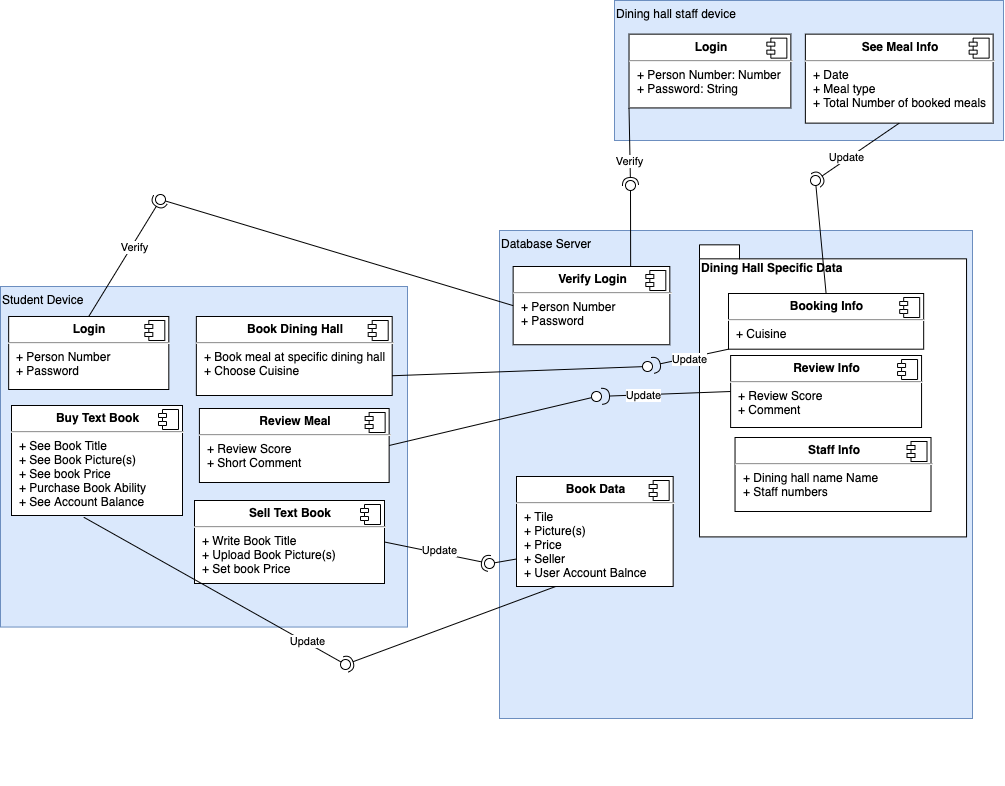

The diagram above was exported from draw.io. Its source (the exported page's mxGraphModel, read from the mxfile embedded in the PNG):
<mxGraphModel dx="1678" dy="914" grid="0" gridSize="10" guides="1" tooltips="1" connect="1" arrows="1" fold="1" page="1" pageScale="1" pageWidth="1100" pageHeight="850" background="#FFFFFF" math="0" shadow="0">
  <root>
    <mxCell id="0" />
    <mxCell id="1" parent="0" />
    <mxCell id="Oh-3adqw7K7T8iNf7OZb-41" value="" style="group" parent="1" vertex="1" connectable="0">
      <mxGeometry x="557" y="374" width="473" height="488" as="geometry" />
    </mxCell>
    <mxCell id="Oh-3adqw7K7T8iNf7OZb-3" value="Database Server" style="rounded=0;whiteSpace=wrap;html=1;verticalAlign=top;align=left;container=1;fillColor=#dae8fc;strokeColor=#6c8ebf;" parent="Oh-3adqw7K7T8iNf7OZb-41" vertex="1">
      <mxGeometry x="-10" y="-66" width="473" height="488" as="geometry" />
    </mxCell>
    <mxCell id="Oh-3adqw7K7T8iNf7OZb-18" value="&lt;p style=&quot;margin: 0px ; margin-top: 6px ; text-align: center&quot;&gt;&lt;b&gt;Verify Login&lt;/b&gt;&lt;/p&gt;&lt;hr&gt;&lt;p style=&quot;margin: 0px ; margin-left: 8px&quot;&gt;+ Person Number&lt;br&gt;+ Password&lt;/p&gt;" style="align=left;overflow=fill;html=1;dropTarget=0;" parent="Oh-3adqw7K7T8iNf7OZb-3" vertex="1">
      <mxGeometry x="13.64" y="36" width="156.67" height="78.24" as="geometry" />
    </mxCell>
    <mxCell id="Oh-3adqw7K7T8iNf7OZb-19" value="" style="shape=component;jettyWidth=8;jettyHeight=4;" parent="Oh-3adqw7K7T8iNf7OZb-18" vertex="1">
      <mxGeometry x="1" width="20" height="20" relative="1" as="geometry">
        <mxPoint x="-24" y="4" as="offset" />
      </mxGeometry>
    </mxCell>
    <mxCell id="Oh-3adqw7K7T8iNf7OZb-38" value="Dining Hall Specific Data" style="shape=folder;fontStyle=1;spacingTop=10;tabWidth=40;tabHeight=14;tabPosition=left;html=1;align=left;verticalAlign=top;" parent="Oh-3adqw7K7T8iNf7OZb-3" vertex="1">
      <mxGeometry x="200" y="14.330000000000013" width="267.05" height="292.07" as="geometry" />
    </mxCell>
    <mxCell id="Oh-3adqw7K7T8iNf7OZb-39" value="&lt;p style=&quot;margin: 0px ; margin-top: 6px ; text-align: center&quot;&gt;&lt;b&gt;Booking Info&lt;/b&gt;&lt;/p&gt;&lt;hr&gt;&lt;p style=&quot;margin: 0px ; margin-left: 8px&quot;&gt;+ Cuisine&amp;nbsp;&lt;/p&gt;" style="align=left;overflow=fill;html=1;dropTarget=0;" parent="Oh-3adqw7K7T8iNf7OZb-3" vertex="1">
      <mxGeometry x="229" y="63" width="195.17" height="55.69" as="geometry" />
    </mxCell>
    <mxCell id="Oh-3adqw7K7T8iNf7OZb-40" value="" style="shape=component;jettyWidth=8;jettyHeight=4;" parent="Oh-3adqw7K7T8iNf7OZb-39" vertex="1">
      <mxGeometry x="1" width="20" height="20" relative="1" as="geometry">
        <mxPoint x="-24" y="4" as="offset" />
      </mxGeometry>
    </mxCell>
    <mxCell id="Oh-3adqw7K7T8iNf7OZb-21" value="&lt;p style=&quot;margin: 0px ; margin-top: 6px ; text-align: center&quot;&gt;&lt;b&gt;Staff Info&lt;/b&gt;&lt;/p&gt;&lt;hr&gt;&lt;p style=&quot;margin: 0px ; margin-left: 8px&quot;&gt;+ Dining hall name Name&lt;br&gt;+ Staff numbers&amp;nbsp;&lt;/p&gt;" style="align=left;overflow=fill;html=1;dropTarget=0;" parent="Oh-3adqw7K7T8iNf7OZb-3" vertex="1">
      <mxGeometry x="235.53" y="207" width="195.98" height="74" as="geometry" />
    </mxCell>
    <mxCell id="Oh-3adqw7K7T8iNf7OZb-22" value="" style="shape=component;jettyWidth=8;jettyHeight=4;" parent="Oh-3adqw7K7T8iNf7OZb-21" vertex="1">
      <mxGeometry x="1" width="20" height="20" relative="1" as="geometry">
        <mxPoint x="-24" y="4" as="offset" />
      </mxGeometry>
    </mxCell>
    <mxCell id="ww1-IJT1YyGTjQz6Kq0K-1" value="&lt;p style=&quot;margin: 0px ; margin-top: 6px ; text-align: center&quot;&gt;&lt;b&gt;Review Info&lt;/b&gt;&lt;/p&gt;&lt;hr&gt;&lt;p style=&quot;margin: 0px ; margin-left: 8px&quot;&gt;+ Review Score&lt;br&gt;+ Comment&amp;nbsp;&lt;/p&gt;" style="align=left;overflow=fill;html=1;dropTarget=0;" parent="Oh-3adqw7K7T8iNf7OZb-3" vertex="1">
      <mxGeometry x="231.12" y="125" width="190.94" height="72" as="geometry" />
    </mxCell>
    <mxCell id="ww1-IJT1YyGTjQz6Kq0K-2" value="" style="shape=component;jettyWidth=8;jettyHeight=4;" parent="ww1-IJT1YyGTjQz6Kq0K-1" vertex="1">
      <mxGeometry x="1" width="20" height="20" relative="1" as="geometry">
        <mxPoint x="-24" y="4" as="offset" />
      </mxGeometry>
    </mxCell>
    <mxCell id="ww1-IJT1YyGTjQz6Kq0K-15" value="" style="rounded=0;orthogonalLoop=1;jettySize=auto;html=1;endArrow=halfCircle;endFill=0;endSize=6;strokeWidth=1;exitX=0;exitY=1;exitDx=0;exitDy=0;" parent="Oh-3adqw7K7T8iNf7OZb-3" source="Oh-3adqw7K7T8iNf7OZb-39" target="ww1-IJT1YyGTjQz6Kq0K-16" edge="1">
      <mxGeometry relative="1" as="geometry">
        <mxPoint x="6" y="350" as="sourcePoint" />
      </mxGeometry>
    </mxCell>
    <mxCell id="ww1-IJT1YyGTjQz6Kq0K-16" value="" style="ellipse;whiteSpace=wrap;html=1;fontFamily=Helvetica;fontSize=12;fontColor=#000000;align=center;strokeColor=#000000;fillColor=#ffffff;points=[];aspect=fixed;resizable=0;" parent="Oh-3adqw7K7T8iNf7OZb-3" vertex="1">
      <mxGeometry x="143" y="131" width="10" height="10" as="geometry" />
    </mxCell>
    <mxCell id="ww1-IJT1YyGTjQz6Kq0K-10" value="" style="ellipse;whiteSpace=wrap;html=1;fontFamily=Helvetica;fontSize=12;fontColor=#000000;align=center;strokeColor=#000000;fillColor=#ffffff;points=[];aspect=fixed;resizable=0;" parent="Oh-3adqw7K7T8iNf7OZb-3" vertex="1">
      <mxGeometry x="91.99578947368423" y="161.00383386581473" width="10" height="10" as="geometry" />
    </mxCell>
    <mxCell id="ww1-IJT1YyGTjQz6Kq0K-9" value="" style="rounded=0;orthogonalLoop=1;jettySize=auto;html=1;endArrow=halfCircle;endFill=0;endSize=6;strokeWidth=1;exitX=0;exitY=0.5;exitDx=0;exitDy=0;" parent="Oh-3adqw7K7T8iNf7OZb-3" source="ww1-IJT1YyGTjQz6Kq0K-1" target="ww1-IJT1YyGTjQz6Kq0K-10" edge="1">
      <mxGeometry relative="1" as="geometry">
        <mxPoint x="6.99578947368421" y="467.03514376996804" as="sourcePoint" />
      </mxGeometry>
    </mxCell>
    <mxCell id="ww1-IJT1YyGTjQz6Kq0K-60" value="Update" style="edgeLabel;html=1;align=center;verticalAlign=middle;resizable=0;points=[];" parent="Oh-3adqw7K7T8iNf7OZb-3" vertex="1" connectable="0">
      <mxGeometry x="188.9973203405964" y="128.00181583094707" as="geometry" />
    </mxCell>
    <mxCell id="ww1-IJT1YyGTjQz6Kq0K-59" value="Update" style="edgeLabel;html=1;align=center;verticalAlign=middle;resizable=0;points=[];" parent="Oh-3adqw7K7T8iNf7OZb-3" vertex="1" connectable="0">
      <mxGeometry x="142.9973203405964" y="164.00181583094707" as="geometry" />
    </mxCell>
    <mxCell id="ww1-IJT1YyGTjQz6Kq0K-64" value="&lt;p style=&quot;margin: 0px ; margin-top: 6px ; text-align: center&quot;&gt;&lt;b&gt;Book Data&lt;/b&gt;&lt;/p&gt;&lt;hr&gt;&lt;p style=&quot;margin: 0px ; margin-left: 8px&quot;&gt;+ Tile&lt;br&gt;+ Picture(s)&lt;/p&gt;&lt;p style=&quot;margin: 0px ; margin-left: 8px&quot;&gt;+ Price&lt;/p&gt;&lt;p style=&quot;margin: 0px ; margin-left: 8px&quot;&gt;+ Seller&lt;/p&gt;&lt;p style=&quot;margin: 0px ; margin-left: 8px&quot;&gt;+ User Account Balnce&lt;/p&gt;" style="align=left;overflow=fill;html=1;dropTarget=0;" parent="Oh-3adqw7K7T8iNf7OZb-3" vertex="1">
      <mxGeometry x="17" y="246" width="156.67" height="110" as="geometry" />
    </mxCell>
    <mxCell id="ww1-IJT1YyGTjQz6Kq0K-65" value="" style="shape=component;jettyWidth=8;jettyHeight=4;" parent="ww1-IJT1YyGTjQz6Kq0K-64" vertex="1">
      <mxGeometry x="1" width="20" height="20" relative="1" as="geometry">
        <mxPoint x="-24" y="4" as="offset" />
      </mxGeometry>
    </mxCell>
    <mxCell id="Oh-3adqw7K7T8iNf7OZb-20" value="" style="group" parent="1" vertex="1" connectable="0">
      <mxGeometry x="48" y="364" width="407" height="397" as="geometry" />
    </mxCell>
    <mxCell id="Oh-3adqw7K7T8iNf7OZb-1" value="Student Device" style="rounded=0;whiteSpace=wrap;html=1;verticalAlign=top;align=left;fillColor=#dae8fc;strokeColor=#6c8ebf;" parent="Oh-3adqw7K7T8iNf7OZb-20" vertex="1">
      <mxGeometry width="407" height="340.53777777777776" as="geometry" />
    </mxCell>
    <mxCell id="Oh-3adqw7K7T8iNf7OZb-12" value="&lt;p style=&quot;margin: 0px ; margin-top: 6px ; text-align: center&quot;&gt;&lt;b&gt;Login&lt;/b&gt;&lt;/p&gt;&lt;hr&gt;&lt;p style=&quot;margin: 0px ; margin-left: 8px&quot;&gt;+ Person Number&lt;br&gt;+ Password&lt;/p&gt;" style="align=left;overflow=fill;html=1;dropTarget=0;" parent="Oh-3adqw7K7T8iNf7OZb-20" vertex="1">
      <mxGeometry x="8.16" y="29.99" width="160.15" height="73.01" as="geometry" />
    </mxCell>
    <mxCell id="Oh-3adqw7K7T8iNf7OZb-13" value="" style="shape=component;jettyWidth=8;jettyHeight=4;" parent="Oh-3adqw7K7T8iNf7OZb-12" vertex="1">
      <mxGeometry x="1" width="20" height="20" relative="1" as="geometry">
        <mxPoint x="-24" y="4" as="offset" />
      </mxGeometry>
    </mxCell>
    <mxCell id="Oh-3adqw7K7T8iNf7OZb-16" value="&lt;p style=&quot;margin: 0px ; margin-top: 6px ; text-align: center&quot;&gt;&lt;b&gt;Book Dining Hall&lt;/b&gt;&lt;/p&gt;&lt;hr&gt;&lt;p style=&quot;margin: 0px ; margin-left: 8px&quot;&gt;+&amp;nbsp;Book meal at specific dining hall&lt;/p&gt;&lt;p style=&quot;margin: 0px ; margin-left: 8px&quot;&gt;+ Choose Cuisine&amp;nbsp;&lt;/p&gt;" style="align=left;overflow=fill;html=1;dropTarget=0;" parent="Oh-3adqw7K7T8iNf7OZb-20" vertex="1">
      <mxGeometry x="195.85" y="30" width="195.85" height="79" as="geometry" />
    </mxCell>
    <mxCell id="Oh-3adqw7K7T8iNf7OZb-17" value="" style="shape=component;jettyWidth=8;jettyHeight=4;" parent="Oh-3adqw7K7T8iNf7OZb-16" vertex="1">
      <mxGeometry x="1" width="20" height="20" relative="1" as="geometry">
        <mxPoint x="-24" y="4" as="offset" />
      </mxGeometry>
    </mxCell>
    <mxCell id="ww1-IJT1YyGTjQz6Kq0K-3" value="&lt;p style=&quot;margin: 0px ; margin-top: 6px ; text-align: center&quot;&gt;&lt;b&gt;Review Meal&lt;/b&gt;&lt;/p&gt;&lt;hr&gt;&lt;p style=&quot;margin: 0px ; margin-left: 8px&quot;&gt;+ Review Score&lt;br&gt;+ Short Comment&amp;nbsp;&lt;/p&gt;" style="align=left;overflow=fill;html=1;dropTarget=0;" parent="Oh-3adqw7K7T8iNf7OZb-20" vertex="1">
      <mxGeometry x="198.91" y="122" width="189.73" height="74" as="geometry" />
    </mxCell>
    <mxCell id="ww1-IJT1YyGTjQz6Kq0K-4" value="" style="shape=component;jettyWidth=8;jettyHeight=4;" parent="ww1-IJT1YyGTjQz6Kq0K-3" vertex="1">
      <mxGeometry x="1" width="20" height="20" relative="1" as="geometry">
        <mxPoint x="-24" y="4" as="offset" />
      </mxGeometry>
    </mxCell>
    <mxCell id="ww1-IJT1YyGTjQz6Kq0K-54" value="&lt;p style=&quot;margin: 0px ; margin-top: 6px ; text-align: center&quot;&gt;&lt;b&gt;Buy Text Book&lt;/b&gt;&lt;/p&gt;&lt;hr&gt;&lt;p style=&quot;margin: 0px ; margin-left: 8px&quot;&gt;+ See Book Title&lt;br&gt;+ See Book Picture(s)&lt;/p&gt;&lt;p style=&quot;margin: 0px ; margin-left: 8px&quot;&gt;+ See book Price&amp;nbsp;&lt;/p&gt;&lt;p style=&quot;margin: 0px ; margin-left: 8px&quot;&gt;+ Purchase Book Ability&lt;/p&gt;&lt;p style=&quot;margin: 0px ; margin-left: 8px&quot;&gt;+ See Account Balance &amp;nbsp;&lt;/p&gt;" style="align=left;overflow=fill;html=1;dropTarget=0;" parent="Oh-3adqw7K7T8iNf7OZb-20" vertex="1">
      <mxGeometry x="11" y="119" width="171" height="110" as="geometry" />
    </mxCell>
    <mxCell id="ww1-IJT1YyGTjQz6Kq0K-55" value="" style="shape=component;jettyWidth=8;jettyHeight=4;" parent="ww1-IJT1YyGTjQz6Kq0K-54" vertex="1">
      <mxGeometry x="1" width="20" height="20" relative="1" as="geometry">
        <mxPoint x="-24" y="4" as="offset" />
      </mxGeometry>
    </mxCell>
    <mxCell id="ww1-IJT1YyGTjQz6Kq0K-56" value="&lt;p style=&quot;margin: 0px ; margin-top: 6px ; text-align: center&quot;&gt;&lt;b&gt;Sell Text Book&lt;/b&gt;&lt;/p&gt;&lt;hr&gt;&lt;p style=&quot;margin: 0px ; margin-left: 8px&quot;&gt;+ Write Book Title&lt;br&gt;+ Upload Book Picture(s)&lt;/p&gt;&lt;p style=&quot;margin: 0px ; margin-left: 8px&quot;&gt;+ Set book Price &amp;nbsp;&amp;nbsp;&lt;/p&gt;" style="align=left;overflow=fill;html=1;dropTarget=0;" parent="Oh-3adqw7K7T8iNf7OZb-20" vertex="1">
      <mxGeometry x="194" y="214" width="190" height="83" as="geometry" />
    </mxCell>
    <mxCell id="ww1-IJT1YyGTjQz6Kq0K-57" value="" style="shape=component;jettyWidth=8;jettyHeight=4;" parent="ww1-IJT1YyGTjQz6Kq0K-56" vertex="1">
      <mxGeometry x="1" width="20" height="20" relative="1" as="geometry">
        <mxPoint x="-24" y="4" as="offset" />
      </mxGeometry>
    </mxCell>
    <mxCell id="Oh-3adqw7K7T8iNf7OZb-26" value="" style="group" parent="1" vertex="1" connectable="0">
      <mxGeometry x="662" y="78" width="389" height="140" as="geometry" />
    </mxCell>
    <mxCell id="Oh-3adqw7K7T8iNf7OZb-5" value="Dining hall staff device" style="rounded=0;whiteSpace=wrap;html=1;align=left;horizontal=1;verticalAlign=top;fillColor=#dae8fc;strokeColor=#6c8ebf;" parent="Oh-3adqw7K7T8iNf7OZb-26" vertex="1">
      <mxGeometry width="389.0000000000001" height="140" as="geometry" />
    </mxCell>
    <mxCell id="Oh-3adqw7K7T8iNf7OZb-14" value="&lt;p style=&quot;margin: 0px ; margin-top: 6px ; text-align: center&quot;&gt;&lt;b&gt;Login&lt;/b&gt;&lt;/p&gt;&lt;hr&gt;&lt;p style=&quot;margin: 0px ; margin-left: 8px&quot;&gt;+ Person Number: Number&lt;br&gt;+ Password: String&lt;/p&gt;" style="align=left;overflow=fill;html=1;dropTarget=0;" parent="Oh-3adqw7K7T8iNf7OZb-26" vertex="1">
      <mxGeometry x="14.524020887728462" y="33.643410852713174" width="161.8260313315927" height="73.79844961240309" as="geometry" />
    </mxCell>
    <mxCell id="Oh-3adqw7K7T8iNf7OZb-15" value="" style="shape=component;jettyWidth=8;jettyHeight=4;" parent="Oh-3adqw7K7T8iNf7OZb-14" vertex="1">
      <mxGeometry x="1" width="20" height="20" relative="1" as="geometry">
        <mxPoint x="-24" y="4" as="offset" />
      </mxGeometry>
    </mxCell>
    <mxCell id="Oh-3adqw7K7T8iNf7OZb-23" value="&lt;p style=&quot;margin: 0px ; margin-top: 6px ; text-align: center&quot;&gt;&lt;b&gt;See Meal Info&lt;/b&gt;&lt;/p&gt;&lt;hr&gt;&lt;p style=&quot;margin: 0px ; margin-left: 8px&quot;&gt;+ Date&lt;br&gt;+ Meal type&lt;/p&gt;&lt;p style=&quot;margin: 0px ; margin-left: 8px&quot;&gt;+ Total Number of booked meals&lt;/p&gt;" style="align=left;overflow=fill;html=1;dropTarget=0;" parent="Oh-3adqw7K7T8iNf7OZb-26" vertex="1">
      <mxGeometry x="190.86933333333337" y="33.643410852713174" width="187.75733333333338" height="88.99224806201549" as="geometry" />
    </mxCell>
    <mxCell id="Oh-3adqw7K7T8iNf7OZb-24" value="" style="shape=component;jettyWidth=8;jettyHeight=4;" parent="Oh-3adqw7K7T8iNf7OZb-23" vertex="1">
      <mxGeometry x="1" width="20" height="20" relative="1" as="geometry">
        <mxPoint x="-24" y="4" as="offset" />
      </mxGeometry>
    </mxCell>
    <mxCell id="Oh-3adqw7K7T8iNf7OZb-27" value="" style="rounded=0;orthogonalLoop=1;jettySize=auto;html=1;endArrow=none;endFill=0;exitX=0;exitY=0.5;exitDx=0;exitDy=0;" parent="1" source="Oh-3adqw7K7T8iNf7OZb-18" target="Oh-3adqw7K7T8iNf7OZb-29" edge="1">
      <mxGeometry relative="1" as="geometry">
        <mxPoint x="491" y="384" as="sourcePoint" />
      </mxGeometry>
    </mxCell>
    <mxCell id="Oh-3adqw7K7T8iNf7OZb-28" value="" style="rounded=0;orthogonalLoop=1;jettySize=auto;html=1;endArrow=halfCircle;endFill=0;entryX=0.5;entryY=0.5;entryDx=0;entryDy=0;endSize=6;strokeWidth=1;exitX=0.5;exitY=0;exitDx=0;exitDy=0;horizontal=0;" parent="1" source="Oh-3adqw7K7T8iNf7OZb-12" target="Oh-3adqw7K7T8iNf7OZb-29" edge="1">
      <mxGeometry relative="1" as="geometry">
        <mxPoint x="531" y="384" as="sourcePoint" />
      </mxGeometry>
    </mxCell>
    <mxCell id="Oh-3adqw7K7T8iNf7OZb-30" value="Verify" style="edgeLabel;html=1;align=center;verticalAlign=middle;resizable=0;points=[];" parent="Oh-3adqw7K7T8iNf7OZb-28" vertex="1" connectable="0">
      <mxGeometry x="0.2049" y="-2" relative="1" as="geometry">
        <mxPoint as="offset" />
      </mxGeometry>
    </mxCell>
    <mxCell id="Oh-3adqw7K7T8iNf7OZb-29" value="" style="ellipse;whiteSpace=wrap;html=1;fontFamily=Helvetica;fontSize=12;fontColor=#000000;align=center;strokeColor=#000000;fillColor=#ffffff;points=[];aspect=fixed;resizable=0;" parent="1" vertex="1">
      <mxGeometry x="203" y="272" width="10" height="10" as="geometry" />
    </mxCell>
    <mxCell id="Oh-3adqw7K7T8iNf7OZb-31" value="" style="rounded=0;orthogonalLoop=1;jettySize=auto;html=1;endArrow=none;endFill=0;exitX=0.75;exitY=0;exitDx=0;exitDy=0;" parent="1" source="Oh-3adqw7K7T8iNf7OZb-18" target="Oh-3adqw7K7T8iNf7OZb-33" edge="1">
      <mxGeometry relative="1" as="geometry">
        <mxPoint x="500" y="459" as="sourcePoint" />
      </mxGeometry>
    </mxCell>
    <mxCell id="Oh-3adqw7K7T8iNf7OZb-32" value="" style="rounded=0;orthogonalLoop=1;jettySize=auto;html=1;endArrow=halfCircle;endFill=0;entryX=0.5;entryY=0.5;entryDx=0;entryDy=0;endSize=6;strokeWidth=1;exitX=0;exitY=1;exitDx=0;exitDy=0;" parent="1" source="Oh-3adqw7K7T8iNf7OZb-14" target="Oh-3adqw7K7T8iNf7OZb-33" edge="1">
      <mxGeometry relative="1" as="geometry">
        <mxPoint x="531" y="384" as="sourcePoint" />
      </mxGeometry>
    </mxCell>
    <mxCell id="Oh-3adqw7K7T8iNf7OZb-34" value="Verify" style="edgeLabel;html=1;align=center;verticalAlign=middle;resizable=0;points=[];" parent="Oh-3adqw7K7T8iNf7OZb-32" vertex="1" connectable="0">
      <mxGeometry x="-0.0058" y="-1" relative="1" as="geometry">
        <mxPoint x="0.27" y="14.21" as="offset" />
      </mxGeometry>
    </mxCell>
    <mxCell id="Oh-3adqw7K7T8iNf7OZb-33" value="" style="ellipse;whiteSpace=wrap;html=1;fontFamily=Helvetica;fontSize=12;fontColor=#000000;align=center;strokeColor=#000000;fillColor=#ffffff;points=[];aspect=fixed;resizable=0;" parent="1" vertex="1">
      <mxGeometry x="673" y="258" width="10" height="10" as="geometry" />
    </mxCell>
    <mxCell id="Oh-3adqw7K7T8iNf7OZb-42" value="" style="rounded=0;orthogonalLoop=1;jettySize=auto;html=1;endArrow=none;endFill=0;exitX=0.5;exitY=0;exitDx=0;exitDy=0;" parent="1" source="Oh-3adqw7K7T8iNf7OZb-39" target="Oh-3adqw7K7T8iNf7OZb-44" edge="1">
      <mxGeometry relative="1" as="geometry">
        <mxPoint x="477" y="435" as="sourcePoint" />
      </mxGeometry>
    </mxCell>
    <mxCell id="Oh-3adqw7K7T8iNf7OZb-43" value="" style="rounded=0;orthogonalLoop=1;jettySize=auto;html=1;endArrow=halfCircle;endFill=0;entryX=0.5;entryY=0.5;entryDx=0;entryDy=0;endSize=6;strokeWidth=1;exitX=0.5;exitY=1;exitDx=0;exitDy=0;" parent="1" source="Oh-3adqw7K7T8iNf7OZb-23" target="Oh-3adqw7K7T8iNf7OZb-44" edge="1">
      <mxGeometry relative="1" as="geometry">
        <mxPoint x="517" y="435" as="sourcePoint" />
      </mxGeometry>
    </mxCell>
    <mxCell id="Oh-3adqw7K7T8iNf7OZb-45" value="Update" style="edgeLabel;html=1;align=center;verticalAlign=middle;resizable=0;points=[];" parent="Oh-3adqw7K7T8iNf7OZb-43" vertex="1" connectable="0">
      <mxGeometry x="0.1208" y="3" relative="1" as="geometry">
        <mxPoint x="-8.690000000000012" y="-0.12999999999999545" as="offset" />
      </mxGeometry>
    </mxCell>
    <mxCell id="Oh-3adqw7K7T8iNf7OZb-44" value="" style="ellipse;whiteSpace=wrap;html=1;fontFamily=Helvetica;fontSize=12;fontColor=#000000;align=center;strokeColor=#000000;fillColor=#ffffff;points=[];aspect=fixed;resizable=0;" parent="1" vertex="1">
      <mxGeometry x="858" y="253" width="10" height="10" as="geometry" />
    </mxCell>
    <mxCell id="ww1-IJT1YyGTjQz6Kq0K-8" value="" style="rounded=0;orthogonalLoop=1;jettySize=auto;html=1;endArrow=none;endFill=0;exitX=1;exitY=0.5;exitDx=0;exitDy=0;" parent="1" source="ww1-IJT1YyGTjQz6Kq0K-3" target="ww1-IJT1YyGTjQz6Kq0K-10" edge="1">
      <mxGeometry relative="1" as="geometry">
        <mxPoint x="498" y="481" as="sourcePoint" />
      </mxGeometry>
    </mxCell>
    <mxCell id="ww1-IJT1YyGTjQz6Kq0K-14" value="" style="rounded=0;orthogonalLoop=1;jettySize=auto;html=1;endArrow=none;endFill=0;exitX=1;exitY=0.75;exitDx=0;exitDy=0;" parent="1" source="Oh-3adqw7K7T8iNf7OZb-16" target="ww1-IJT1YyGTjQz6Kq0K-16" edge="1">
      <mxGeometry relative="1" as="geometry">
        <mxPoint x="498" y="487" as="sourcePoint" />
      </mxGeometry>
    </mxCell>
    <mxCell id="ww1-IJT1YyGTjQz6Kq0K-66" value="" style="rounded=0;orthogonalLoop=1;jettySize=auto;html=1;endArrow=none;endFill=0;fontColor=#FFFFFF;exitX=0;exitY=0.75;exitDx=0;exitDy=0;" parent="1" source="ww1-IJT1YyGTjQz6Kq0K-64" target="ww1-IJT1YyGTjQz6Kq0K-68" edge="1">
      <mxGeometry relative="1" as="geometry">
        <mxPoint x="568" y="557" as="sourcePoint" />
      </mxGeometry>
    </mxCell>
    <mxCell id="ww1-IJT1YyGTjQz6Kq0K-67" value="" style="rounded=0;orthogonalLoop=1;jettySize=auto;html=1;endArrow=halfCircle;endFill=0;entryX=0.5;entryY=0.5;entryDx=0;entryDy=0;endSize=6;strokeWidth=1;fontColor=#FFFFFF;exitX=1;exitY=0.5;exitDx=0;exitDy=0;" parent="1" source="ww1-IJT1YyGTjQz6Kq0K-56" target="ww1-IJT1YyGTjQz6Kq0K-68" edge="1">
      <mxGeometry relative="1" as="geometry">
        <mxPoint x="608" y="557" as="sourcePoint" />
      </mxGeometry>
    </mxCell>
    <mxCell id="ww1-IJT1YyGTjQz6Kq0K-68" value="" style="ellipse;whiteSpace=wrap;html=1;fontFamily=Helvetica;fontSize=12;fontColor=#000000;align=center;strokeColor=#000000;fillColor=#ffffff;points=[];aspect=fixed;resizable=0;labelBackgroundColor=#000000;" parent="1" vertex="1">
      <mxGeometry x="532" y="636" width="10" height="10" as="geometry" />
    </mxCell>
    <mxCell id="ww1-IJT1YyGTjQz6Kq0K-69" value="Update" style="edgeLabel;html=1;align=center;verticalAlign=middle;resizable=0;points=[];" parent="1" vertex="1" connectable="0">
      <mxGeometry x="485.0040943430879" y="628.0026414882032" as="geometry">
        <mxPoint x="1" y="-1" as="offset" />
      </mxGeometry>
    </mxCell>
    <mxCell id="ww1-IJT1YyGTjQz6Kq0K-70" value="" style="rounded=0;orthogonalLoop=1;jettySize=auto;html=1;endArrow=none;endFill=0;fontColor=#FFFFFF;exitX=0.423;exitY=1.016;exitDx=0;exitDy=0;exitPerimeter=0;" parent="1" source="ww1-IJT1YyGTjQz6Kq0K-54" target="ww1-IJT1YyGTjQz6Kq0K-72" edge="1">
      <mxGeometry relative="1" as="geometry">
        <mxPoint x="564" y="587" as="sourcePoint" />
      </mxGeometry>
    </mxCell>
    <mxCell id="ww1-IJT1YyGTjQz6Kq0K-71" value="" style="rounded=0;orthogonalLoop=1;jettySize=auto;html=1;endArrow=halfCircle;endFill=0;entryX=0.5;entryY=0.5;entryDx=0;entryDy=0;endSize=6;strokeWidth=1;fontColor=#FFFFFF;exitX=0.25;exitY=1;exitDx=0;exitDy=0;" parent="1" source="ww1-IJT1YyGTjQz6Kq0K-64" target="ww1-IJT1YyGTjQz6Kq0K-72" edge="1">
      <mxGeometry relative="1" as="geometry">
        <mxPoint x="604" y="587" as="sourcePoint" />
      </mxGeometry>
    </mxCell>
    <mxCell id="ww1-IJT1YyGTjQz6Kq0K-72" value="" style="ellipse;whiteSpace=wrap;html=1;fontFamily=Helvetica;fontSize=12;fontColor=#000000;align=center;strokeColor=#000000;fillColor=#ffffff;points=[];aspect=fixed;resizable=0;labelBackgroundColor=#000000;" parent="1" vertex="1">
      <mxGeometry x="388" y="737" width="10" height="10" as="geometry" />
    </mxCell>
    <mxCell id="ww1-IJT1YyGTjQz6Kq0K-73" value="Update" style="edgeLabel;html=1;align=center;verticalAlign=middle;resizable=0;points=[];" parent="1" vertex="1" connectable="0">
      <mxGeometry x="353.0040943430879" y="719.0026414882032" as="geometry">
        <mxPoint x="1" y="-1" as="offset" />
      </mxGeometry>
    </mxCell>
  </root>
</mxGraphModel>